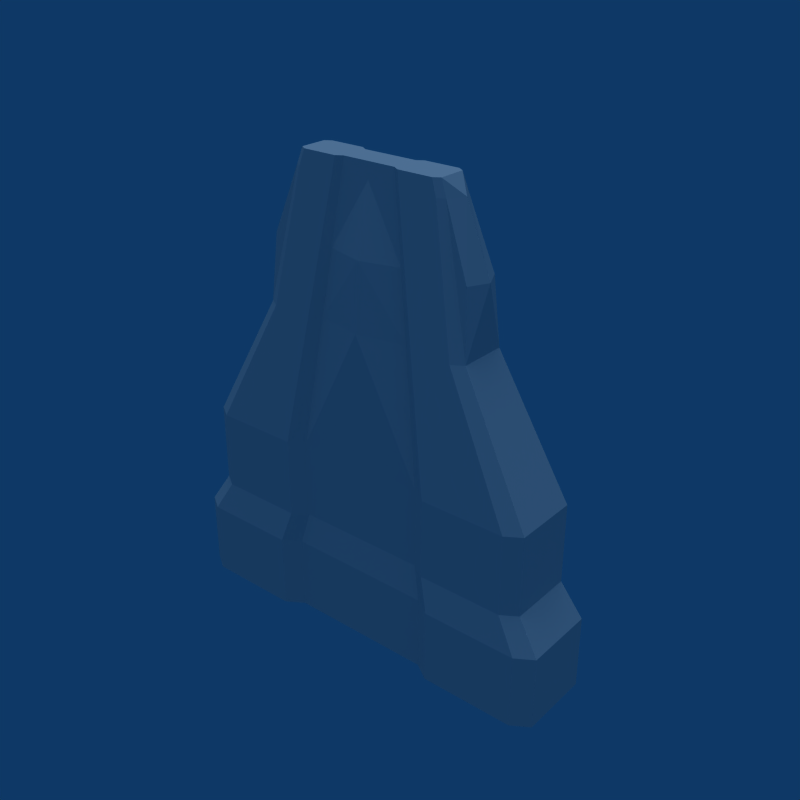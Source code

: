 # Source: Ship.blend  (saved by Blender 2.49.2; exported with 4.5.12 LTS)
import bpy
from mathutils import Matrix  # noqa: F401  (used for matrix-valued properties, if any)

bpy.ops.wm.read_factory_settings(use_empty=True)
scene = bpy.context.scene
scene.name = 'Scene'

# ---- collections
col_collection_1 = bpy.data.collections.new('Collection 1'); scene.collection.children.link(col_collection_1)

# ---- world
world_world = bpy.data.worlds.new('World'); scene.world = world_world
world_world.color = (0.05656, 0.2208, 0.4)
world_world.use_sun_shadow = False
world_world.sun_shadow_jitter_overblur = 0.0
world_world.cycles.sampling_method = 'MANUAL'
world_world.cycles.sample_map_resolution = 256

# ---- lights
light_lamp = bpy.data.lights.new('Lamp', 'SUN')
light_lamp.transmission_factor = 0.0
light_lamp.angle = 1.571
light_lamp.energy = 1.0
light_lamp.shadow_buffer_clip_start = 0.5
light_lamp.shadow_soft_size = 1.0
light_lamp.shadow_cascade_max_distance = 1000.0
light_lamp.cycles.use_multiple_importance_sampling = False

# ---- meshes
me_ship = bpy.data.meshes.new('Ship')
me_ship.from_pydata([(0.5844, 0.2875, -1.379), (0.5844, -0.2875, -1.379), (0.0, -0.2875, -1.379), (1.045e-07, 0.2875, -1.379), (0.719, 0.3744, -1.379), (0.719, -0.3744, -1.379), (1.468, 0.3744, -1.379), (1.468, -0.3744, -1.379), (1.603, -0.2875, -1.379), (1.603, 0.2875, -1.379), (1.603, 0.2875, -0.7848), (1.603, -0.2875, -0.7848), (1.468, 0.3744, -0.7848), (1.468, -0.3744, -0.7848), (0.719, 0.3744, -0.7848), (0.719, -0.3744, -0.7848), (0.5844, 0.2875, -0.7848), (0.5844, -0.2875, -0.7848), (0.0, -0.2875, -0.7848), (1.045e-07, 0.2875, -0.7848), (0.5218, -0.2567, -0.5232), (0.0, -0.2567, -0.5232), (0.5218, 0.2567, -0.5232), (9.331e-08, 0.2567, -0.5232), (0.642, -0.3343, -0.5232), (0.642, 0.3343, -0.5232), (1.311, -0.3343, -0.5232), (1.311, 0.3343, -0.5232), (1.431, 0.2567, -0.5232), (1.431, -0.2567, -0.5232), (1.431, 0.2567, 0.108), (1.431, -0.2567, 0.108), (1.311, 0.3343, 0.108), (1.311, -0.3343, 0.108), (0.642, 0.3343, 0.108), (0.642, -0.3343, 0.108), (0.5218, 0.7879, -0.1487), (0.5218, -0.2567, 0.108), (0.0, -0.2567, 0.108), (9.331e-08, 0.7879, -0.1487), (0.2312, -0.1137, 2.17), (0.0, -0.1137, 2.17), (0.2312, 0.1871, 2.17), (4.134e-08, 0.1871, 2.17), (0.2844, -0.1481, 2.17), (0.2844, 0.1481, 2.17), (0.5807, -0.1481, 2.17), (0.5807, 0.1481, 2.17), (0.6339, -0.1137, 2.17), (0.6339, 0.1137, 2.17), (0.5894, 0.1058, 2.291), (0.5894, -0.1058, 2.291), (0.54, 0.1377, 2.291), (0.54, -0.1377, 2.291), (0.2645, 0.1377, 2.291), (0.2645, -0.1377, 2.291), (0.215, 0.1057, 2.291), (0.215, -0.1057, 2.291), (0.0, -0.1057, 2.291), (3.844e-08, 0.1057, 2.291), (0.0, -0.2645, 1.139), (0.3765, -0.1852, 1.139), (0.0, -0.2287, 1.654), (0.3038, -0.1495, 1.654), (0.8693, -0.1852, 1.139), (0.8693, 0.1852, 1.139), (0.8331, -0.1495, 1.654), (0.8331, 0.1495, 1.654), (0.7084, 0.0, 2.17), (0.9077, 0.0, 1.654), (0.7827, 0.2412, 1.139), (0.7827, -0.2412, 1.139)], [], [(0, 1, 2, 3), (0, 4, 5, 1), (4, 6, 7, 5), (6, 9, 8, 7), (9, 10, 11, 8), (6, 12, 10, 9), (8, 11, 13, 7), (4, 14, 12, 6), (7, 13, 15, 5), (0, 16, 14, 4), (5, 15, 17, 1), (16, 0, 3, 19), (1, 17, 18, 2), (17, 20, 21, 18), (19, 23, 22, 16), (15, 24, 20, 17), (16, 22, 25, 14), (13, 26, 24, 15), (14, 25, 27, 12), (11, 29, 26, 13), (12, 27, 28, 10), (10, 28, 29, 11), (28, 30, 31, 29), (27, 32, 30, 28), (29, 31, 33, 26), (25, 34, 32, 27), (26, 33, 35, 24), (22, 36, 34, 25), (24, 35, 37, 20), (23, 39, 36, 22), (20, 37, 38, 21), (39, 43, 42, 36), (36, 42, 45, 34), (47, 52, 50, 49), (48, 51, 53, 46), (45, 54, 52, 47), (46, 53, 55, 44), (42, 56, 54, 45), (44, 55, 57, 40), (43, 59, 56, 42), (40, 57, 58, 41), (50, 52, 53, 51), (52, 54, 55, 53), (54, 56, 57, 55), (57, 56, 59, 58), (37, 61, 60, 38), (61, 35, 44), (61, 37, 35), (61, 63, 62, 60), (63, 40, 41, 62), (40, 63, 44), (63, 61, 44), (30, 65, 64, 31), (64, 66, 48), (67, 65, 49), (68, 50, 51), (48, 68, 51), (68, 49, 50), (69, 64, 65), (67, 69, 65), (69, 66, 64), (49, 68, 69, 67), (68, 48, 66, 69), (70, 34, 45), (47, 70, 45), (70, 32, 34), (32, 70, 65, 30), (70, 47, 49, 65), (71, 44, 35), (33, 71, 35), (71, 46, 44), (31, 64, 71, 33), (64, 48, 46, 71)])
_uv = me_ship.uv_layers.new(name='UVTex')
_uv.uv.foreach_set('vector', [0.188, 0.1645, 0.1923, 0.05012, 0.3057, 0.05296, 0.3029, 0.1645, 0.188, 0.1645, 0.1591, 0.1717, 0.1686, 0.03052, 0.1923, 0.05012, 0.1591, 0.1717, 0.01519, 0.1619, 0.02618, 0.01954, 0.1686, 0.03052, 0.4787, 0.0149, 0.4581, 0.04683, 0.3215, 0.04688, 0.3009, 0.0149, 0.4581, 0.04683, 0.4582, 0.1878, 0.3217, 0.1879, 0.3215, 0.04688, 0.5416, 0.0244, 0.5137, 0.1689, 0.4747, 0.1614, 0.5026, 0.01688, 0.9826, 0.01116, 0.9818, 0.1656, 0.9412, 0.1634, 0.941, 0.01096, 0.1591, 0.1717, 0.158, 0.2878, 0.008677, 0.2796, 0.01519, 0.1619, 0.941, 0.01096, 0.9412, 0.1634, 0.7488, 0.165, 0.7479, 0.01189, 0.188, 0.1645, 0.1909, 0.2857, 0.158, 0.2878, 0.1591, 0.1717, 0.7479, 0.01189, 0.7488, 0.165, 0.7073, 0.1658, 0.7066, 0.01202, 0.1909, 0.2857, 0.188, 0.1645, 0.3029, 0.1645, 0.3045, 0.2783, 0.7066, 0.01202, 0.7073, 0.1658, 0.5558, 0.1664, 0.5552, 0.01259, 0.7073, 0.1658, 0.6913, 0.2342, 0.5559, 0.2346, 0.5558, 0.1664, 0.3045, 0.2783, 0.307, 0.3247, 0.2093, 0.3365, 0.1909, 0.2857, 0.7488, 0.165, 0.7286, 0.2335, 0.6913, 0.2342, 0.7073, 0.1658, 0.1909, 0.2857, 0.2093, 0.3365, 0.1756, 0.3484, 0.158, 0.2878, 0.9412, 0.1634, 0.9031, 0.2333, 0.7286, 0.2335, 0.7488, 0.165, 0.158, 0.2878, 0.1756, 0.3484, 0.03655, 0.3337, 0.008677, 0.2796, 0.9818, 0.1656, 0.9408, 0.236, 0.9031, 0.2333, 0.9412, 0.1634, 0.5137, 0.1689, 0.527, 0.244, 0.4922, 0.2373, 0.4747, 0.1614, 0.4582, 0.1878, 0.4508, 0.262, 0.3291, 0.2622, 0.3217, 0.1879, 0.4508, 0.262, 0.4509, 0.4115, 0.3295, 0.4117, 0.3291, 0.2622, 0.527, 0.244, 0.4973, 0.3976, 0.4626, 0.3909, 0.4922, 0.2373, 0.9408, 0.236, 0.9387, 0.4, 0.902, 0.3976, 0.9031, 0.2333, 0.1756, 0.3484, 0.1531, 0.4755, 0.02188, 0.4605, 0.03655, 0.3337, 0.9031, 0.2333, 0.902, 0.3976, 0.7287, 0.3976, 0.7286, 0.2335, 0.2093, 0.3365, 0.237, 0.4358, 0.1531, 0.4755, 0.1756, 0.3484, 0.7286, 0.2335, 0.7287, 0.3976, 0.6917, 0.398, 0.6913, 0.2342, 0.307, 0.3247, 0.3249, 0.4408, 0.237, 0.4358, 0.2093, 0.3365, 0.6913, 0.2342, 0.6917, 0.398, 0.5563, 0.3985, 0.5559, 0.2346, 0.3249, 0.4408, 0.2444, 0.886, 0.1999, 0.8801, 0.237, 0.4358, 0.237, 0.4358, 0.1999, 0.8801, 0.1861, 0.882, 0.1531, 0.4755, 0.5213, 0.9427, 0.5224, 0.9746, 0.508, 0.9719, 0.5059, 0.9398, 0.7292, 0.9365, 0.7176, 0.9682, 0.7024, 0.9668, 0.7129, 0.9351, 0.1861, 0.882, 0.1903, 0.9062, 0.1334, 0.9072, 0.127, 0.8795, 0.7129, 0.9351, 0.7024, 0.9668, 0.631, 0.9669, 0.636, 0.9352, 0.1999, 0.8801, 0.201, 0.9114, 0.1903, 0.9062, 0.1861, 0.882, 0.636, 0.9352, 0.631, 0.9669, 0.6159, 0.9674, 0.6195, 0.9356, 0.2444, 0.886, 0.2433, 0.913, 0.201, 0.9114, 0.1999, 0.8801, 0.6195, 0.9356, 0.6159, 0.9674, 0.5602, 0.9687, 0.5595, 0.9371, 0.1225, 0.9152, 0.1334, 0.9072, 0.1363, 0.9672, 0.1256, 0.9638, 0.1334, 0.9072, 0.1903, 0.9062, 0.193, 0.9627, 0.1363, 0.9672, 0.1903, 0.9062, 0.201, 0.9114, 0.2018, 0.9547, 0.193, 0.9627, 0.2018, 0.9547, 0.201, 0.9114, 0.2433, 0.913, 0.2437, 0.9543, 0.6917, 0.398, 0.6552, 0.6668, 0.5552, 0.6662, 0.5563, 0.3985, 0.6552, 0.6668, 0.7287, 0.3976, 0.636, 0.9352, 0.6552, 0.6668, 0.6917, 0.398, 0.7287, 0.3976, 0.6552, 0.6668, 0.6374, 0.8012, 0.5559, 0.8001, 0.5552, 0.6662, 0.6374, 0.8012, 0.6195, 0.9356, 0.5595, 0.9371, 0.5559, 0.8001, 0.6195, 0.9356, 0.6374, 0.8012, 0.636, 0.9352, 0.6374, 0.8012, 0.6552, 0.6668, 0.636, 0.9352, 0.4509, 0.4115, 0.4343, 0.6888, 0.3472, 0.689, 0.3295, 0.4117, 0.7922, 0.6691, 0.7819, 0.803, 0.7292, 0.9365, 0.4917, 0.8033, 0.5165, 0.6773, 0.5059, 0.9398, 0.3914, 0.9336, 0.4165, 0.9724, 0.3667, 0.9727, 0.3611, 0.9416, 0.3914, 0.9336, 0.3667, 0.9727, 0.3914, 0.9336, 0.4219, 0.9413, 0.4165, 0.9724, 0.391, 0.8085, 0.3472, 0.689, 0.4343, 0.6888, 0.4292, 0.8117, 0.391, 0.8085, 0.4343, 0.6888, 0.391, 0.8085, 0.3528, 0.812, 0.3472, 0.689, 0.4219, 0.9413, 0.3914, 0.9336, 0.391, 0.8085, 0.4292, 0.8117, 0.3914, 0.9336, 0.3611, 0.9416, 0.3528, 0.812, 0.391, 0.8085, 0.1059, 0.6736, 0.1531, 0.4755, 0.1861, 0.882, 0.127, 0.8795, 0.1059, 0.6736, 0.1861, 0.882, 0.1059, 0.6736, 0.02188, 0.4605, 0.1531, 0.4755, 0.4973, 0.3976, 0.5416, 0.6822, 0.5165, 0.6773, 0.4626, 0.3909, 0.5416, 0.6822, 0.5213, 0.9427, 0.5059, 0.9398, 0.5165, 0.6773, 0.7655, 0.6663, 0.636, 0.9352, 0.7287, 0.3976, 0.902, 0.3976, 0.7655, 0.6663, 0.7287, 0.3976, 0.7655, 0.6663, 0.7129, 0.9351, 0.636, 0.9352, 0.9387, 0.4, 0.7922, 0.6691, 0.7655, 0.6663, 0.902, 0.3976, 0.7922, 0.6691, 0.7292, 0.9365, 0.7129, 0.9351, 0.7655, 0.6663])
me_ship.use_remesh_preserve_volume = False
me_ship.use_remesh_preserve_attributes = False
me_ship.use_mirror_vertex_groups = False
me_ship.update()

# ---- objects
ob_ship = bpy.data.objects.new('Ship', me_ship)
ob_lamp = bpy.data.objects.new('Lamp', light_lamp)

# ---- transforms, parenting, visibility, modifiers, constraints
ob_ship.location = (0.0, 0.0, 0.0)
ob_ship.lock_rotations_4d = False
ob_ship.empty_display_type = 'ARROWS'
ob_ship.lineart.crease_threshold = 0.0
_m = ob_ship.modifiers.new('Mirror', 'MIRROR')
ob_lamp.location = (0.0, 0.0, 0.0)
ob_lamp.lock_rotations_4d = False
ob_lamp.empty_display_type = 'ARROWS'
ob_lamp.lineart.crease_threshold = 0.0

# ---- collection membership
col_collection_1.objects.link(ob_ship)
col_collection_1.objects.link(ob_lamp)

# ---- scene / render settings (as saved in the file)
scene.frame_start = 1; scene.frame_end = 250; scene.frame_set(1)
scene.render.engine = 'BLENDER_EEVEE_NEXT'
scene.render.image_settings.compression = 90
scene.render.resolution_x = 640
scene.render.resolution_y = 640
scene.render.pixel_aspect_x = 100.0
scene.render.pixel_aspect_y = 100.0
scene.render.fps = 25
scene.render.dither_intensity = 0.0
scene.render.use_compositing = False
scene.render.use_sequencer = False
scene.render.bake_margin = 2
scene.render.bake_bias = 0.0
scene.render.use_stamp_time = False
scene.render.use_stamp_date = False
scene.render.use_stamp_frame = False
scene.render.use_stamp_camera = False
scene.render.use_stamp_scene = False
scene.render.use_stamp_filename = False
scene.render.use_stamp_render_time = False
scene.render.stamp_font_size = 0
scene.cycles.use_denoising = False
scene.cycles.samples = 10
scene.cycles.sampling_pattern = 'TABULATED_SOBOL'
scene.cycles.light_sampling_threshold = 0.0
scene.cycles.use_adaptive_sampling = False
scene.cycles.use_light_tree = False
scene.cycles.blur_glossy = 0.0
scene.cycles.volume_bounces = 1
scene.cycles.pixel_filter_type = 'GAUSSIAN'
scene.cycles.sample_clamp_indirect = 0.0
scene.view_settings.view_transform = 'Raw'
bpy.context.view_layer.update()

# ---- added for rendering (the .blend has no active camera): camera
cam_auto = bpy.data.cameras.new('AutoCamera')
cam_auto.lens = 50.0
cam_auto.sensor_width = 36.0
cam_auto.clip_end = 1000.0
ob_auto_camera = bpy.data.objects.new('AutoCamera', cam_auto)
scene.collection.objects.link(ob_auto_camera)
ob_auto_camera.location = (4.63462, -5.3548, 4.16411)
ob_auto_camera.rotation_euler = (1.09748, -7.21219e-08, 0.694738)
scene.camera = ob_auto_camera
bpy.context.view_layer.update()
